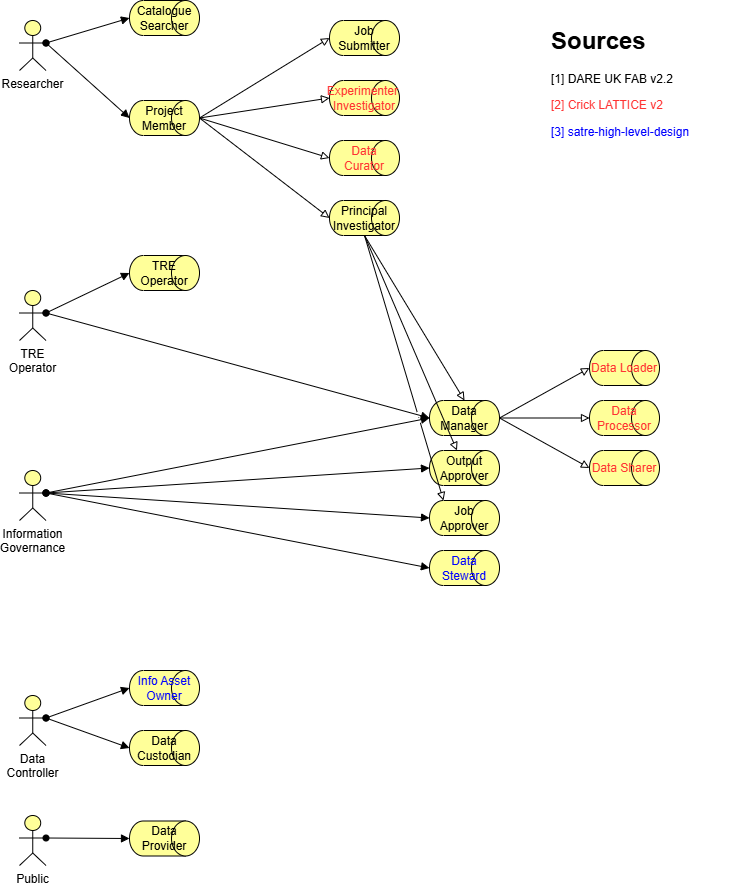

The diagram above was exported from draw.io. Its source (the exported page's mxGraphModel, read from the mxfile embedded in the PNG):
<mxGraphModel dx="1256" dy="720" grid="1" gridSize="10" guides="1" tooltips="1" connect="1" arrows="1" fold="1" page="1" pageScale="1" pageWidth="827" pageHeight="1169" math="0" shadow="0">
  <root>
    <mxCell id="0" />
    <mxCell id="1" parent="0" />
    <mxCell id="X1wTtv5NDjoywUPzEH5h-1" value="Researcher" style="html=1;outlineConnect=0;whiteSpace=wrap;fillColor=#ffff99;verticalLabelPosition=bottom;verticalAlign=top;align=center;shape=mxgraph.archimate3.actor;" parent="1" vertex="1">
      <mxGeometry x="50" y="40" width="26.5" height="50" as="geometry" />
    </mxCell>
    <mxCell id="X1wTtv5NDjoywUPzEH5h-2" value="Project Member" style="html=1;outlineConnect=0;whiteSpace=wrap;fillColor=#ffff99;shape=mxgraph.archimate3.role;fontColor=#000000;" parent="1" vertex="1">
      <mxGeometry x="160" y="120" width="70" height="35" as="geometry" />
    </mxCell>
    <mxCell id="X1wTtv5NDjoywUPzEH5h-3" value="Catalogue Searcher" style="html=1;outlineConnect=0;whiteSpace=wrap;fillColor=#ffff99;shape=mxgraph.archimate3.role;fontColor=#000000;fillStyle=auto;" parent="1" vertex="1">
      <mxGeometry x="160" y="20" width="70" height="35" as="geometry" />
    </mxCell>
    <mxCell id="X1wTtv5NDjoywUPzEH5h-4" value="Principal Investigator" style="html=1;outlineConnect=0;whiteSpace=wrap;fillColor=#ffff99;shape=mxgraph.archimate3.role;fontColor=#000000;" parent="1" vertex="1">
      <mxGeometry x="360" y="220" width="70" height="35" as="geometry" />
    </mxCell>
    <mxCell id="X1wTtv5NDjoywUPzEH5h-5" value="Job Submitter" style="html=1;outlineConnect=0;whiteSpace=wrap;fillColor=#ffff99;shape=mxgraph.archimate3.role;fontColor=#000000;" parent="1" vertex="1">
      <mxGeometry x="360" y="40" width="70" height="35" as="geometry" />
    </mxCell>
    <mxCell id="X1wTtv5NDjoywUPzEH5h-6" value="Experimenter&amp;nbsp; Investigator" style="html=1;outlineConnect=0;whiteSpace=wrap;fillColor=#ffff99;shape=mxgraph.archimate3.role;fontColor=#FF3333;" parent="1" vertex="1">
      <mxGeometry x="360" y="100" width="70" height="35" as="geometry" />
    </mxCell>
    <mxCell id="X1wTtv5NDjoywUPzEH5h-7" value="Information Governance" style="html=1;outlineConnect=0;whiteSpace=wrap;fillColor=#ffff99;verticalLabelPosition=bottom;verticalAlign=top;align=center;shape=mxgraph.archimate3.actor;" parent="1" vertex="1">
      <mxGeometry x="50" y="490" width="26.5" height="50" as="geometry" />
    </mxCell>
    <mxCell id="X1wTtv5NDjoywUPzEH5h-8" value="Output Approver" style="html=1;outlineConnect=0;whiteSpace=wrap;fillColor=#ffff99;shape=mxgraph.archimate3.role;fontColor=#000000;" parent="1" vertex="1">
      <mxGeometry x="460" y="470" width="70" height="35" as="geometry" />
    </mxCell>
    <mxCell id="X1wTtv5NDjoywUPzEH5h-9" value="Data Manager" style="html=1;outlineConnect=0;whiteSpace=wrap;fillColor=#ffff99;shape=mxgraph.archimate3.role;fontColor=#000000;" parent="1" vertex="1">
      <mxGeometry x="460" y="420" width="70" height="35" as="geometry" />
    </mxCell>
    <mxCell id="X1wTtv5NDjoywUPzEH5h-12" value="Job Approver" style="html=1;outlineConnect=0;whiteSpace=wrap;fillColor=#ffff99;shape=mxgraph.archimate3.role;fontColor=#000000;" parent="1" vertex="1">
      <mxGeometry x="460" y="520" width="70" height="35" as="geometry" />
    </mxCell>
    <mxCell id="X1wTtv5NDjoywUPzEH5h-13" value="Data Controller" style="html=1;outlineConnect=0;whiteSpace=wrap;fillColor=#ffff99;verticalLabelPosition=bottom;verticalAlign=top;align=center;shape=mxgraph.archimate3.actor;" parent="1" vertex="1">
      <mxGeometry x="50" y="715" width="26.5" height="50" as="geometry" />
    </mxCell>
    <mxCell id="X1wTtv5NDjoywUPzEH5h-16" value="Data Custodian" style="html=1;outlineConnect=0;whiteSpace=wrap;fillColor=#ffff99;shape=mxgraph.archimate3.role;" parent="1" vertex="1">
      <mxGeometry x="160" y="750" width="70" height="35" as="geometry" />
    </mxCell>
    <mxCell id="X1wTtv5NDjoywUPzEH5h-17" value="TRE Operator" style="html=1;outlineConnect=0;whiteSpace=wrap;fillColor=#ffff99;verticalLabelPosition=bottom;verticalAlign=top;align=center;shape=mxgraph.archimate3.actor;" parent="1" vertex="1">
      <mxGeometry x="50" y="310" width="26.5" height="50" as="geometry" />
    </mxCell>
    <mxCell id="X1wTtv5NDjoywUPzEH5h-18" value="TRE Operator" style="html=1;outlineConnect=0;whiteSpace=wrap;fillColor=#ffff99;shape=mxgraph.archimate3.role;fontColor=#000000;" parent="1" vertex="1">
      <mxGeometry x="160" y="275" width="70" height="35" as="geometry" />
    </mxCell>
    <mxCell id="X1wTtv5NDjoywUPzEH5h-19" value="Public" style="html=1;outlineConnect=0;whiteSpace=wrap;fillColor=#ffff99;verticalLabelPosition=bottom;verticalAlign=top;align=center;shape=mxgraph.archimate3.actor;" parent="1" vertex="1">
      <mxGeometry x="50" y="835" width="26.5" height="50" as="geometry" />
    </mxCell>
    <mxCell id="X1wTtv5NDjoywUPzEH5h-20" value="Data Provider" style="html=1;outlineConnect=0;whiteSpace=wrap;fillColor=#ffff99;shape=mxgraph.archimate3.role;" parent="1" vertex="1">
      <mxGeometry x="160" y="840.5" width="70" height="35" as="geometry" />
    </mxCell>
    <mxCell id="X1wTtv5NDjoywUPzEH5h-21" value="Data Loader" style="html=1;outlineConnect=0;whiteSpace=wrap;fillColor=#ffff99;shape=mxgraph.archimate3.role;fontColor=#FF3333;" parent="1" vertex="1">
      <mxGeometry x="620" y="370" width="70" height="35" as="geometry" />
    </mxCell>
    <mxCell id="X1wTtv5NDjoywUPzEH5h-22" value="Data Processor" style="html=1;outlineConnect=0;whiteSpace=wrap;fillColor=#ffff99;shape=mxgraph.archimate3.role;fontColor=#FF3333;" parent="1" vertex="1">
      <mxGeometry x="620" y="420" width="70" height="35" as="geometry" />
    </mxCell>
    <mxCell id="X1wTtv5NDjoywUPzEH5h-23" value="Data Sharer" style="html=1;outlineConnect=0;whiteSpace=wrap;fillColor=#ffff99;shape=mxgraph.archimate3.role;fontColor=#FF3333;" parent="1" vertex="1">
      <mxGeometry x="620" y="470" width="70" height="35" as="geometry" />
    </mxCell>
    <mxCell id="X1wTtv5NDjoywUPzEH5h-24" value="Data Curator" style="html=1;outlineConnect=0;whiteSpace=wrap;fillColor=#ffff99;shape=mxgraph.archimate3.role;fontColor=#FF3333;" parent="1" vertex="1">
      <mxGeometry x="360" y="160" width="70" height="35" as="geometry" />
    </mxCell>
    <mxCell id="X1wTtv5NDjoywUPzEH5h-25" value="" style="endArrow=block;html=1;endFill=1;startArrow=oval;startFill=1;elbow=vertical;rounded=0;entryX=0;entryY=0.5;entryDx=0;entryDy=0;entryPerimeter=0;exitX=1;exitY=0.45;exitDx=0;exitDy=0;exitPerimeter=0;" parent="1" source="X1wTtv5NDjoywUPzEH5h-1" target="X1wTtv5NDjoywUPzEH5h-3" edge="1">
      <mxGeometry width="160" relative="1" as="geometry">
        <mxPoint x="360" y="30" as="sourcePoint" />
        <mxPoint x="520" y="30" as="targetPoint" />
      </mxGeometry>
    </mxCell>
    <mxCell id="X1wTtv5NDjoywUPzEH5h-26" value="" style="endArrow=block;html=1;endFill=1;startArrow=oval;startFill=1;elbow=vertical;rounded=0;entryX=0;entryY=0.5;entryDx=0;entryDy=0;entryPerimeter=0;exitX=1;exitY=0.45;exitDx=0;exitDy=0;exitPerimeter=0;" parent="1" source="X1wTtv5NDjoywUPzEH5h-1" target="X1wTtv5NDjoywUPzEH5h-2" edge="1">
      <mxGeometry width="160" relative="1" as="geometry">
        <mxPoint x="160" y="130" as="sourcePoint" />
        <mxPoint x="363" y="130" as="targetPoint" />
      </mxGeometry>
    </mxCell>
    <mxCell id="X1wTtv5NDjoywUPzEH5h-31" value="" style="endArrow=block;html=1;endFill=1;startArrow=oval;startFill=1;elbow=vertical;rounded=0;entryX=0;entryY=0.5;entryDx=0;entryDy=0;entryPerimeter=0;exitX=1;exitY=0.45;exitDx=0;exitDy=0;exitPerimeter=0;" parent="1" source="X1wTtv5NDjoywUPzEH5h-7" target="X1wTtv5NDjoywUPzEH5h-12" edge="1">
      <mxGeometry width="160" relative="1" as="geometry">
        <mxPoint x="190" y="380" as="sourcePoint" />
        <mxPoint x="393" y="380" as="targetPoint" />
      </mxGeometry>
    </mxCell>
    <mxCell id="X1wTtv5NDjoywUPzEH5h-33" value="" style="endArrow=block;html=1;endFill=1;startArrow=oval;startFill=1;elbow=vertical;rounded=0;entryX=0;entryY=0.5;entryDx=0;entryDy=0;entryPerimeter=0;exitX=1;exitY=0.45;exitDx=0;exitDy=0;exitPerimeter=0;" parent="1" source="X1wTtv5NDjoywUPzEH5h-7" target="X1wTtv5NDjoywUPzEH5h-9" edge="1">
      <mxGeometry width="160" relative="1" as="geometry">
        <mxPoint x="220" y="520" as="sourcePoint" />
        <mxPoint x="423" y="520" as="targetPoint" />
      </mxGeometry>
    </mxCell>
    <mxCell id="X1wTtv5NDjoywUPzEH5h-34" value="" style="endArrow=block;html=1;endFill=1;startArrow=oval;startFill=1;elbow=vertical;rounded=0;entryX=0;entryY=0.5;entryDx=0;entryDy=0;entryPerimeter=0;exitX=1;exitY=0.45;exitDx=0;exitDy=0;exitPerimeter=0;" parent="1" source="X1wTtv5NDjoywUPzEH5h-7" target="X1wTtv5NDjoywUPzEH5h-8" edge="1">
      <mxGeometry width="160" relative="1" as="geometry">
        <mxPoint x="220" y="520" as="sourcePoint" />
        <mxPoint x="423" y="520" as="targetPoint" />
      </mxGeometry>
    </mxCell>
    <mxCell id="X1wTtv5NDjoywUPzEH5h-36" value="" style="endArrow=block;html=1;endFill=1;startArrow=oval;startFill=1;elbow=vertical;rounded=0;entryX=0;entryY=0.5;entryDx=0;entryDy=0;entryPerimeter=0;exitX=1;exitY=0.45;exitDx=0;exitDy=0;exitPerimeter=0;" parent="1" source="X1wTtv5NDjoywUPzEH5h-17" target="X1wTtv5NDjoywUPzEH5h-18" edge="1">
      <mxGeometry width="160" relative="1" as="geometry">
        <mxPoint x="190" y="245" as="sourcePoint" />
        <mxPoint x="393" y="245" as="targetPoint" />
      </mxGeometry>
    </mxCell>
    <mxCell id="X1wTtv5NDjoywUPzEH5h-37" value="" style="endArrow=block;html=1;endFill=1;startArrow=oval;startFill=1;elbow=vertical;rounded=0;entryX=0;entryY=0.5;entryDx=0;entryDy=0;entryPerimeter=0;exitX=1;exitY=0.45;exitDx=0;exitDy=0;exitPerimeter=0;" parent="1" source="X1wTtv5NDjoywUPzEH5h-13" target="X1wTtv5NDjoywUPzEH5h-16" edge="1">
      <mxGeometry width="160" relative="1" as="geometry">
        <mxPoint x="210" y="660" as="sourcePoint" />
        <mxPoint x="413" y="662" as="targetPoint" />
      </mxGeometry>
    </mxCell>
    <mxCell id="X1wTtv5NDjoywUPzEH5h-38" value="" style="endArrow=block;html=1;endFill=1;startArrow=oval;startFill=1;elbow=vertical;rounded=0;entryX=0;entryY=0.5;entryDx=0;entryDy=0;entryPerimeter=0;exitX=1;exitY=0.45;exitDx=0;exitDy=0;exitPerimeter=0;" parent="1" source="X1wTtv5NDjoywUPzEH5h-19" target="X1wTtv5NDjoywUPzEH5h-20" edge="1">
      <mxGeometry width="160" relative="1" as="geometry">
        <mxPoint x="210" y="790" as="sourcePoint" />
        <mxPoint x="413" y="792" as="targetPoint" />
      </mxGeometry>
    </mxCell>
    <mxCell id="X1wTtv5NDjoywUPzEH5h-45" value="" style="endArrow=block;html=1;endFill=0;elbow=vertical;rounded=0;exitX=1;exitY=0.5;exitDx=0;exitDy=0;exitPerimeter=0;entryX=0;entryY=0.5;entryDx=0;entryDy=0;entryPerimeter=0;fontColor=#000000;" parent="1" source="X1wTtv5NDjoywUPzEH5h-2" target="X1wTtv5NDjoywUPzEH5h-5" edge="1">
      <mxGeometry width="160" relative="1" as="geometry">
        <mxPoint x="470" y="334.5" as="sourcePoint" />
        <mxPoint x="630" y="334.5" as="targetPoint" />
      </mxGeometry>
    </mxCell>
    <mxCell id="X1wTtv5NDjoywUPzEH5h-46" value="" style="endArrow=block;html=1;endFill=0;elbow=vertical;rounded=0;exitX=1;exitY=0.5;exitDx=0;exitDy=0;exitPerimeter=0;entryX=0;entryY=0.5;entryDx=0;entryDy=0;entryPerimeter=0;fontColor=#000000;" parent="1" source="X1wTtv5NDjoywUPzEH5h-2" target="X1wTtv5NDjoywUPzEH5h-6" edge="1">
      <mxGeometry width="160" relative="1" as="geometry">
        <mxPoint x="530" y="170" as="sourcePoint" />
        <mxPoint x="660" y="90" as="targetPoint" />
      </mxGeometry>
    </mxCell>
    <mxCell id="X1wTtv5NDjoywUPzEH5h-47" value="" style="endArrow=block;html=1;endFill=0;elbow=vertical;rounded=0;exitX=1;exitY=0.5;exitDx=0;exitDy=0;exitPerimeter=0;entryX=0;entryY=0.5;entryDx=0;entryDy=0;entryPerimeter=0;fontColor=#000000;" parent="1" source="X1wTtv5NDjoywUPzEH5h-2" target="X1wTtv5NDjoywUPzEH5h-24" edge="1">
      <mxGeometry width="160" relative="1" as="geometry">
        <mxPoint x="280" y="270" as="sourcePoint" />
        <mxPoint x="410" y="190" as="targetPoint" />
      </mxGeometry>
    </mxCell>
    <mxCell id="X1wTtv5NDjoywUPzEH5h-48" value="" style="endArrow=block;html=1;endFill=0;elbow=vertical;rounded=0;exitX=1;exitY=0.5;exitDx=0;exitDy=0;exitPerimeter=0;entryX=0;entryY=0.5;entryDx=0;entryDy=0;entryPerimeter=0;fontColor=#000000;" parent="1" source="X1wTtv5NDjoywUPzEH5h-2" target="X1wTtv5NDjoywUPzEH5h-4" edge="1">
      <mxGeometry width="160" relative="1" as="geometry">
        <mxPoint x="240" y="310" as="sourcePoint" />
        <mxPoint x="370" y="230" as="targetPoint" />
      </mxGeometry>
    </mxCell>
    <mxCell id="X1wTtv5NDjoywUPzEH5h-49" value="" style="endArrow=block;html=1;endFill=0;elbow=vertical;rounded=0;exitX=1;exitY=0.5;exitDx=0;exitDy=0;exitPerimeter=0;entryX=0;entryY=0.5;entryDx=0;entryDy=0;entryPerimeter=0;fontColor=#000000;" parent="1" source="X1wTtv5NDjoywUPzEH5h-9" target="X1wTtv5NDjoywUPzEH5h-21" edge="1">
      <mxGeometry width="160" relative="1" as="geometry">
        <mxPoint x="770" y="320" as="sourcePoint" />
        <mxPoint x="900" y="240" as="targetPoint" />
      </mxGeometry>
    </mxCell>
    <mxCell id="X1wTtv5NDjoywUPzEH5h-50" value="" style="endArrow=block;html=1;endFill=0;elbow=vertical;rounded=0;exitX=1;exitY=0.5;exitDx=0;exitDy=0;exitPerimeter=0;entryX=0;entryY=0.5;entryDx=0;entryDy=0;entryPerimeter=0;fontColor=#000000;" parent="1" source="X1wTtv5NDjoywUPzEH5h-9" target="X1wTtv5NDjoywUPzEH5h-22" edge="1">
      <mxGeometry width="160" relative="1" as="geometry">
        <mxPoint x="700" y="400" as="sourcePoint" />
        <mxPoint x="830" y="320" as="targetPoint" />
      </mxGeometry>
    </mxCell>
    <mxCell id="X1wTtv5NDjoywUPzEH5h-51" value="" style="endArrow=block;html=1;endFill=0;elbow=vertical;rounded=0;exitX=1;exitY=0.5;exitDx=0;exitDy=0;exitPerimeter=0;entryX=0;entryY=0.5;entryDx=0;entryDy=0;entryPerimeter=0;fontColor=#000000;" parent="1" source="X1wTtv5NDjoywUPzEH5h-9" target="X1wTtv5NDjoywUPzEH5h-23" edge="1">
      <mxGeometry width="160" relative="1" as="geometry">
        <mxPoint x="870" y="570" as="sourcePoint" />
        <mxPoint x="1000" y="490" as="targetPoint" />
      </mxGeometry>
    </mxCell>
    <mxCell id="X1wTtv5NDjoywUPzEH5h-52" value="&lt;h1 style=&quot;margin-top: 0px;&quot;&gt;Sources&lt;/h1&gt;&lt;p&gt;[1] DARE UK FAB v2.2&lt;/p&gt;&lt;p&gt;&lt;font style=&quot;color: rgb(255, 51, 51);&quot;&gt;[2] &lt;font style=&quot;color: rgb(255, 51, 51);&quot;&gt;Crick LATTICE v2&lt;/font&gt;&lt;/font&gt;&lt;/p&gt;&lt;p&gt;&lt;font&gt;&lt;font style=&quot;color: rgb(0, 0, 255);&quot;&gt;[3] satre-high-level-design&lt;/font&gt;&lt;/font&gt;&lt;/p&gt;" style="text;html=1;whiteSpace=wrap;overflow=hidden;rounded=0;" parent="1" vertex="1">
      <mxGeometry x="580" y="40" width="180" height="170" as="geometry" />
    </mxCell>
    <mxCell id="X1wTtv5NDjoywUPzEH5h-53" value="&lt;font style=&quot;color: rgb(0, 0, 255);&quot;&gt;Info Asset Owner&lt;/font&gt;" style="html=1;outlineConnect=0;whiteSpace=wrap;fillColor=#ffff99;shape=mxgraph.archimate3.role;" parent="1" vertex="1">
      <mxGeometry x="160" y="690" width="70" height="35" as="geometry" />
    </mxCell>
    <mxCell id="X1wTtv5NDjoywUPzEH5h-54" value="" style="endArrow=block;html=1;endFill=1;startArrow=oval;startFill=1;elbow=vertical;rounded=0;entryX=0;entryY=0.5;entryDx=0;entryDy=0;entryPerimeter=0;exitX=1;exitY=0.45;exitDx=0;exitDy=0;exitPerimeter=0;" parent="1" source="X1wTtv5NDjoywUPzEH5h-13" target="X1wTtv5NDjoywUPzEH5h-53" edge="1">
      <mxGeometry width="160" relative="1" as="geometry">
        <mxPoint x="220" y="730" as="sourcePoint" />
        <mxPoint x="423" y="732" as="targetPoint" />
      </mxGeometry>
    </mxCell>
    <mxCell id="X1wTtv5NDjoywUPzEH5h-55" value="&lt;font style=&quot;color: rgb(0, 0, 255);&quot;&gt;Data Steward&lt;/font&gt;" style="html=1;outlineConnect=0;whiteSpace=wrap;fillColor=#ffff99;shape=mxgraph.archimate3.role;fontColor=#000000;" parent="1" vertex="1">
      <mxGeometry x="460" y="570" width="70" height="35" as="geometry" />
    </mxCell>
    <mxCell id="X1wTtv5NDjoywUPzEH5h-56" value="" style="endArrow=block;html=1;endFill=1;startArrow=oval;startFill=1;elbow=vertical;rounded=0;entryX=0;entryY=0.5;entryDx=0;entryDy=0;entryPerimeter=0;exitX=1;exitY=0.45;exitDx=0;exitDy=0;exitPerimeter=0;" parent="1" source="X1wTtv5NDjoywUPzEH5h-7" target="X1wTtv5NDjoywUPzEH5h-55" edge="1">
      <mxGeometry width="160" relative="1" as="geometry">
        <mxPoint x="120" y="640" as="sourcePoint" />
        <mxPoint x="323" y="745" as="targetPoint" />
      </mxGeometry>
    </mxCell>
    <mxCell id="X1wTtv5NDjoywUPzEH5h-57" value="" style="endArrow=block;html=1;endFill=1;startArrow=oval;startFill=1;elbow=vertical;rounded=0;entryX=0;entryY=0.5;entryDx=0;entryDy=0;entryPerimeter=0;exitX=1;exitY=0.45;exitDx=0;exitDy=0;exitPerimeter=0;" parent="1" source="X1wTtv5NDjoywUPzEH5h-17" target="X1wTtv5NDjoywUPzEH5h-9" edge="1">
      <mxGeometry width="160" relative="1" as="geometry">
        <mxPoint x="160" y="380" as="sourcePoint" />
        <mxPoint x="363" y="382" as="targetPoint" />
      </mxGeometry>
    </mxCell>
    <mxCell id="X1wTtv5NDjoywUPzEH5h-58" value="" style="endArrow=block;html=1;endFill=0;elbow=vertical;rounded=0;exitX=0.5;exitY=1;exitDx=0;exitDy=0;exitPerimeter=0;entryX=0.5;entryY=0;entryDx=0;entryDy=0;entryPerimeter=0;fontColor=#000000;jumpStyle=gap;" parent="1" source="X1wTtv5NDjoywUPzEH5h-4" target="X1wTtv5NDjoywUPzEH5h-9" edge="1">
      <mxGeometry width="160" relative="1" as="geometry">
        <mxPoint x="320" y="300" as="sourcePoint" />
        <mxPoint x="450" y="400" as="targetPoint" />
      </mxGeometry>
    </mxCell>
    <mxCell id="X1wTtv5NDjoywUPzEH5h-59" value="" style="endArrow=block;html=1;endFill=0;elbow=vertical;rounded=0;exitX=0.5;exitY=1;exitDx=0;exitDy=0;exitPerimeter=0;fontColor=#000000;jumpStyle=gap;" parent="1" source="X1wTtv5NDjoywUPzEH5h-4" target="X1wTtv5NDjoywUPzEH5h-8" edge="1">
      <mxGeometry width="160" relative="1" as="geometry">
        <mxPoint x="360" y="310" as="sourcePoint" />
        <mxPoint x="460" y="475" as="targetPoint" />
      </mxGeometry>
    </mxCell>
    <mxCell id="X1wTtv5NDjoywUPzEH5h-60" value="" style="endArrow=block;html=1;endFill=0;elbow=vertical;rounded=0;exitX=0.5;exitY=1;exitDx=0;exitDy=0;exitPerimeter=0;entryX=0.2;entryY=0;entryDx=0;entryDy=0;entryPerimeter=0;fontColor=#000000;jumpStyle=gap;" parent="1" source="X1wTtv5NDjoywUPzEH5h-4" target="X1wTtv5NDjoywUPzEH5h-12" edge="1">
      <mxGeometry width="160" relative="1" as="geometry">
        <mxPoint x="450" y="310" as="sourcePoint" />
        <mxPoint x="550" y="475" as="targetPoint" />
      </mxGeometry>
    </mxCell>
  </root>
</mxGraphModel>